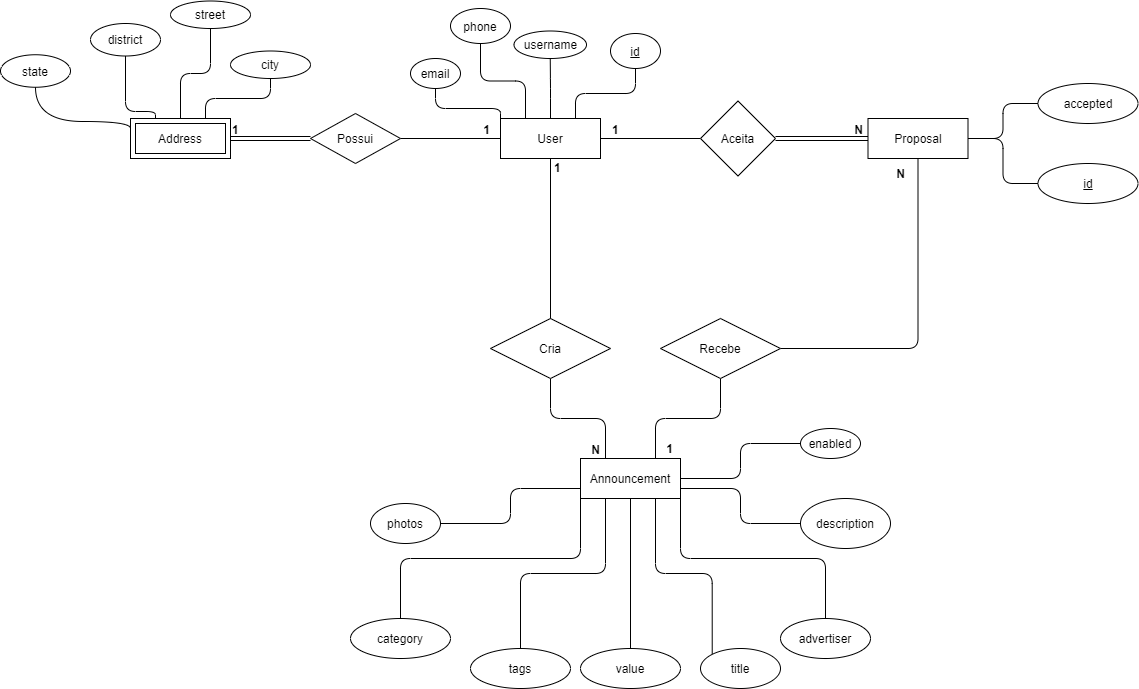

The diagram above was exported from draw.io. Its source (the exported page's mxGraphModel, read from the mxfile embedded in the PNG):
<mxGraphModel dx="2272" dy="794" grid="1" gridSize="10" guides="1" tooltips="1" connect="1" arrows="1" fold="1" page="1" pageScale="1" pageWidth="850" pageHeight="1100" math="0" shadow="0" extFonts="Permanent Marker^https://fonts.googleapis.com/css?family=Permanent+Marker">
  <root>
    <mxCell id="0" />
    <mxCell id="1" parent="0" />
    <mxCell id="8awvDn-tptFtBFxE1N7w-3" style="edgeStyle=orthogonalEdgeStyle;rounded=1;orthogonalLoop=1;jettySize=auto;html=1;exitX=0.5;exitY=0;exitDx=0;exitDy=0;entryX=0.5;entryY=1;entryDx=0;entryDy=0;endArrow=none;endFill=0;" parent="1" source="8awvDn-tptFtBFxE1N7w-1" target="8awvDn-tptFtBFxE1N7w-8" edge="1">
      <mxGeometry relative="1" as="geometry">
        <mxPoint x="415" y="230" as="targetPoint" />
      </mxGeometry>
    </mxCell>
    <mxCell id="1aSFkCo2KvRvyiryODZd-6" style="edgeStyle=orthogonalEdgeStyle;rounded=0;orthogonalLoop=1;jettySize=auto;html=1;entryX=0;entryY=0.5;entryDx=0;entryDy=0;endArrow=none;endFill=0;" parent="1" source="8awvDn-tptFtBFxE1N7w-1" target="1aSFkCo2KvRvyiryODZd-5" edge="1">
      <mxGeometry relative="1" as="geometry" />
    </mxCell>
    <mxCell id="8awvDn-tptFtBFxE1N7w-14" style="edgeStyle=orthogonalEdgeStyle;rounded=0;orthogonalLoop=1;jettySize=auto;html=1;entryX=1;entryY=0.5;entryDx=0;entryDy=0;endArrow=none;endFill=0;" parent="1" source="8awvDn-tptFtBFxE1N7w-1" target="8awvDn-tptFtBFxE1N7w-13" edge="1">
      <mxGeometry relative="1" as="geometry" />
    </mxCell>
    <mxCell id="8awvDn-tptFtBFxE1N7w-1" value="User" style="whiteSpace=wrap;html=1;align=center;" parent="1" vertex="1">
      <mxGeometry x="370" y="280" width="100" height="40" as="geometry" />
    </mxCell>
    <mxCell id="8awvDn-tptFtBFxE1N7w-4" style="edgeStyle=orthogonalEdgeStyle;rounded=1;orthogonalLoop=1;jettySize=auto;html=1;exitX=0.75;exitY=0;exitDx=0;exitDy=0;entryX=0.5;entryY=1;entryDx=0;entryDy=0;endArrow=none;endFill=0;" parent="1" source="8awvDn-tptFtBFxE1N7w-1" target="8awvDn-tptFtBFxE1N7w-5" edge="1">
      <mxGeometry relative="1" as="geometry">
        <mxPoint x="430" y="290" as="sourcePoint" />
      </mxGeometry>
    </mxCell>
    <mxCell id="8awvDn-tptFtBFxE1N7w-5" value="id" style="ellipse;whiteSpace=wrap;html=1;align=center;fontStyle=4;" parent="1" vertex="1">
      <mxGeometry x="480" y="195" width="50" height="35" as="geometry" />
    </mxCell>
    <mxCell id="8awvDn-tptFtBFxE1N7w-6" style="edgeStyle=orthogonalEdgeStyle;rounded=1;orthogonalLoop=1;jettySize=auto;html=1;exitX=0.25;exitY=0;exitDx=0;exitDy=0;entryX=0.5;entryY=1;entryDx=0;entryDy=0;endArrow=none;endFill=0;" parent="1" source="8awvDn-tptFtBFxE1N7w-1" target="8awvDn-tptFtBFxE1N7w-10" edge="1">
      <mxGeometry relative="1" as="geometry">
        <mxPoint x="320" y="310" as="sourcePoint" />
        <mxPoint x="340" y="210" as="targetPoint" />
      </mxGeometry>
    </mxCell>
    <mxCell id="8awvDn-tptFtBFxE1N7w-8" value="username" style="ellipse;whiteSpace=wrap;html=1;align=center;strokeColor=default;" parent="1" vertex="1">
      <mxGeometry x="383.5" y="192.5" width="72.5" height="27.5" as="geometry" />
    </mxCell>
    <mxCell id="1aSFkCo2KvRvyiryODZd-4" style="edgeStyle=orthogonalEdgeStyle;rounded=1;orthogonalLoop=1;jettySize=auto;html=1;entryX=0;entryY=0.5;entryDx=0;entryDy=0;exitX=1;exitY=0.5;exitDx=0;exitDy=0;endArrow=none;endFill=0;" parent="1" source="1aSFkCo2KvRvyiryODZd-1" target="1aSFkCo2KvRvyiryODZd-3" edge="1">
      <mxGeometry relative="1" as="geometry" />
    </mxCell>
    <mxCell id="1aSFkCo2KvRvyiryODZd-9" style="edgeStyle=orthogonalEdgeStyle;rounded=1;orthogonalLoop=1;jettySize=auto;html=1;entryX=0;entryY=0.5;entryDx=0;entryDy=0;endArrow=none;endFill=0;" parent="1" source="1aSFkCo2KvRvyiryODZd-1" target="1aSFkCo2KvRvyiryODZd-8" edge="1">
      <mxGeometry relative="1" as="geometry" />
    </mxCell>
    <mxCell id="1aSFkCo2KvRvyiryODZd-1" value="Proposal" style="rounded=0;whiteSpace=wrap;html=1;" parent="1" vertex="1">
      <mxGeometry x="737.5" y="280" width="100" height="40" as="geometry" />
    </mxCell>
    <mxCell id="8awvDn-tptFtBFxE1N7w-10" value="phone" style="ellipse;whiteSpace=wrap;html=1;align=center;strokeColor=default;" parent="1" vertex="1">
      <mxGeometry x="320" y="170" width="60" height="35" as="geometry" />
    </mxCell>
    <mxCell id="1aSFkCo2KvRvyiryODZd-3" value="accepted" style="ellipse;whiteSpace=wrap;html=1;align=center;strokeColor=default;" parent="1" vertex="1">
      <mxGeometry x="907.5" y="245" width="100" height="40" as="geometry" />
    </mxCell>
    <mxCell id="8awvDn-tptFtBFxE1N7w-11" style="edgeStyle=orthogonalEdgeStyle;rounded=1;orthogonalLoop=1;jettySize=auto;html=1;exitX=0;exitY=0;exitDx=0;exitDy=0;entryX=0.5;entryY=1;entryDx=0;entryDy=0;endArrow=none;endFill=0;" parent="1" source="8awvDn-tptFtBFxE1N7w-1" target="8awvDn-tptFtBFxE1N7w-12" edge="1">
      <mxGeometry relative="1" as="geometry">
        <mxPoint x="330" y="280" as="sourcePoint" />
        <mxPoint x="275" y="210" as="targetPoint" />
        <Array as="points">
          <mxPoint x="370" y="270" />
          <mxPoint x="305" y="270" />
        </Array>
      </mxGeometry>
    </mxCell>
    <mxCell id="8awvDn-tptFtBFxE1N7w-12" value="email" style="ellipse;whiteSpace=wrap;html=1;align=center;strokeColor=default;" parent="1" vertex="1">
      <mxGeometry x="280" y="220" width="50" height="30" as="geometry" />
    </mxCell>
    <mxCell id="1aSFkCo2KvRvyiryODZd-5" value="Aceita" style="rhombus;whiteSpace=wrap;html=1;" parent="1" vertex="1">
      <mxGeometry x="570" y="262.5" width="75" height="75" as="geometry" />
    </mxCell>
    <mxCell id="8awvDn-tptFtBFxE1N7w-13" value="Possui" style="shape=rhombus;perimeter=rhombusPerimeter;whiteSpace=wrap;html=1;align=center;strokeColor=default;" parent="1" vertex="1">
      <mxGeometry x="180" y="275" width="90" height="50" as="geometry" />
    </mxCell>
    <mxCell id="8awvDn-tptFtBFxE1N7w-18" style="edgeStyle=orthogonalEdgeStyle;rounded=1;orthogonalLoop=1;jettySize=auto;html=1;entryX=0.5;entryY=1;entryDx=0;entryDy=0;endArrow=none;endFill=0;" parent="1" source="8awvDn-tptFtBFxE1N7w-15" target="8awvDn-tptFtBFxE1N7w-17" edge="1">
      <mxGeometry relative="1" as="geometry" />
    </mxCell>
    <mxCell id="8awvDn-tptFtBFxE1N7w-22" style="edgeStyle=orthogonalEdgeStyle;rounded=1;orthogonalLoop=1;jettySize=auto;html=1;exitX=0.25;exitY=0;exitDx=0;exitDy=0;entryX=0.5;entryY=1;entryDx=0;entryDy=0;endArrow=none;endFill=0;" parent="1" source="8awvDn-tptFtBFxE1N7w-15" target="8awvDn-tptFtBFxE1N7w-21" edge="1">
      <mxGeometry relative="1" as="geometry">
        <Array as="points">
          <mxPoint x="25" y="273" />
          <mxPoint x="-5" y="273" />
        </Array>
      </mxGeometry>
    </mxCell>
    <mxCell id="8awvDn-tptFtBFxE1N7w-15" value="Address" style="shape=ext;margin=3;double=1;whiteSpace=wrap;html=1;align=center;strokeColor=default;" parent="1" vertex="1">
      <mxGeometry y="280" width="100" height="40" as="geometry" />
    </mxCell>
    <mxCell id="8awvDn-tptFtBFxE1N7w-17" value="street" style="ellipse;whiteSpace=wrap;html=1;align=center;strokeColor=default;" parent="1" vertex="1">
      <mxGeometry x="40" y="162.5" width="80" height="27.5" as="geometry" />
    </mxCell>
    <mxCell id="8awvDn-tptFtBFxE1N7w-19" style="edgeStyle=orthogonalEdgeStyle;rounded=1;orthogonalLoop=1;jettySize=auto;html=1;entryX=0.5;entryY=1;entryDx=0;entryDy=0;exitX=0.75;exitY=0;exitDx=0;exitDy=0;endArrow=none;endFill=0;" parent="1" source="8awvDn-tptFtBFxE1N7w-15" target="8awvDn-tptFtBFxE1N7w-20" edge="1">
      <mxGeometry relative="1" as="geometry">
        <mxPoint x="140" y="275" as="sourcePoint" />
      </mxGeometry>
    </mxCell>
    <mxCell id="8awvDn-tptFtBFxE1N7w-20" value="city" style="ellipse;whiteSpace=wrap;html=1;align=center;strokeColor=default;" parent="1" vertex="1">
      <mxGeometry x="100" y="212.5" width="80" height="27.5" as="geometry" />
    </mxCell>
    <mxCell id="8awvDn-tptFtBFxE1N7w-21" value="district" style="ellipse;whiteSpace=wrap;html=1;align=center;strokeColor=default;" parent="1" vertex="1">
      <mxGeometry x="-40" y="185" width="70" height="32.5" as="geometry" />
    </mxCell>
    <mxCell id="1aSFkCo2KvRvyiryODZd-8" value="&lt;u&gt;id&lt;/u&gt;" style="ellipse;whiteSpace=wrap;html=1;align=center;strokeColor=default;" parent="1" vertex="1">
      <mxGeometry x="907.5" y="325" width="100" height="40" as="geometry" />
    </mxCell>
    <mxCell id="8awvDn-tptFtBFxE1N7w-23" style="edgeStyle=orthogonalEdgeStyle;orthogonalLoop=1;jettySize=auto;html=1;exitX=0;exitY=0.25;exitDx=0;exitDy=0;entryX=0.5;entryY=1;entryDx=0;entryDy=0;endArrow=none;endFill=0;curved=1;" parent="1" source="8awvDn-tptFtBFxE1N7w-15" target="8awvDn-tptFtBFxE1N7w-24" edge="1">
      <mxGeometry relative="1" as="geometry">
        <mxPoint x="35" y="290" as="sourcePoint" />
        <Array as="points">
          <mxPoint y="283" />
          <mxPoint x="-95" y="283" />
        </Array>
      </mxGeometry>
    </mxCell>
    <mxCell id="8awvDn-tptFtBFxE1N7w-24" value="state" style="ellipse;whiteSpace=wrap;html=1;align=center;strokeColor=default;" parent="1" vertex="1">
      <mxGeometry x="-130" y="216.25" width="70" height="32.5" as="geometry" />
    </mxCell>
    <mxCell id="1aSFkCo2KvRvyiryODZd-21" style="edgeStyle=orthogonalEdgeStyle;rounded=1;orthogonalLoop=1;jettySize=auto;html=1;endArrow=none;endFill=0;exitX=1;exitY=0.75;exitDx=0;exitDy=0;" parent="1" source="8awvDn-tptFtBFxE1N7w-25" target="8awvDn-tptFtBFxE1N7w-33" edge="1">
      <mxGeometry relative="1" as="geometry" />
    </mxCell>
    <mxCell id="1aSFkCo2KvRvyiryODZd-22" style="edgeStyle=orthogonalEdgeStyle;rounded=1;orthogonalLoop=1;jettySize=auto;html=1;entryX=0.5;entryY=0;entryDx=0;entryDy=0;endArrow=none;endFill=0;exitX=1;exitY=1;exitDx=0;exitDy=0;" parent="1" source="8awvDn-tptFtBFxE1N7w-25" target="8awvDn-tptFtBFxE1N7w-31" edge="1">
      <mxGeometry relative="1" as="geometry" />
    </mxCell>
    <mxCell id="1aSFkCo2KvRvyiryODZd-23" style="edgeStyle=orthogonalEdgeStyle;rounded=1;orthogonalLoop=1;jettySize=auto;html=1;entryX=0;entryY=0;entryDx=0;entryDy=0;endArrow=none;endFill=0;exitX=0.75;exitY=1;exitDx=0;exitDy=0;" parent="1" source="8awvDn-tptFtBFxE1N7w-25" target="8awvDn-tptFtBFxE1N7w-35" edge="1">
      <mxGeometry relative="1" as="geometry" />
    </mxCell>
    <mxCell id="8awvDn-tptFtBFxE1N7w-45" style="edgeStyle=orthogonalEdgeStyle;rounded=1;orthogonalLoop=1;jettySize=auto;html=1;entryX=0.5;entryY=1;entryDx=0;entryDy=0;exitX=0.75;exitY=0;exitDx=0;exitDy=0;endArrow=none;endFill=0;" parent="1" source="8awvDn-tptFtBFxE1N7w-25" target="8awvDn-tptFtBFxE1N7w-44" edge="1">
      <mxGeometry relative="1" as="geometry" />
    </mxCell>
    <mxCell id="1aSFkCo2KvRvyiryODZd-27" style="edgeStyle=orthogonalEdgeStyle;rounded=1;orthogonalLoop=1;jettySize=auto;html=1;entryX=0;entryY=0.5;entryDx=0;entryDy=0;endArrow=none;endFill=0;" parent="1" source="8awvDn-tptFtBFxE1N7w-25" target="1aSFkCo2KvRvyiryODZd-26" edge="1">
      <mxGeometry relative="1" as="geometry" />
    </mxCell>
    <mxCell id="8awvDn-tptFtBFxE1N7w-25" value="Announcement" style="whiteSpace=wrap;html=1;align=center;strokeColor=default;" parent="1" vertex="1">
      <mxGeometry x="450" y="620" width="100" height="40" as="geometry" />
    </mxCell>
    <mxCell id="1aSFkCo2KvRvyiryODZd-24" style="edgeStyle=orthogonalEdgeStyle;rounded=1;orthogonalLoop=1;jettySize=auto;html=1;entryX=0;entryY=0.75;entryDx=0;entryDy=0;endArrow=none;endFill=0;" parent="1" source="8awvDn-tptFtBFxE1N7w-28" target="8awvDn-tptFtBFxE1N7w-25" edge="1">
      <mxGeometry relative="1" as="geometry" />
    </mxCell>
    <mxCell id="8awvDn-tptFtBFxE1N7w-28" value="photos" style="ellipse;whiteSpace=wrap;html=1;align=center;strokeColor=default;" parent="1" vertex="1">
      <mxGeometry x="240" y="665" width="70" height="40" as="geometry" />
    </mxCell>
    <mxCell id="1aSFkCo2KvRvyiryODZd-18" style="edgeStyle=orthogonalEdgeStyle;rounded=1;orthogonalLoop=1;jettySize=auto;html=1;entryX=0.25;entryY=1;entryDx=0;entryDy=0;endArrow=none;endFill=0;exitX=0.5;exitY=0;exitDx=0;exitDy=0;" parent="1" source="1aSFkCo2KvRvyiryODZd-11" target="8awvDn-tptFtBFxE1N7w-25" edge="1">
      <mxGeometry relative="1" as="geometry" />
    </mxCell>
    <mxCell id="1aSFkCo2KvRvyiryODZd-11" value="tags" style="ellipse;whiteSpace=wrap;html=1;align=center;strokeColor=default;" parent="1" vertex="1">
      <mxGeometry x="340" y="810" width="100" height="40" as="geometry" />
    </mxCell>
    <mxCell id="8awvDn-tptFtBFxE1N7w-31" value="advertiser" style="ellipse;whiteSpace=wrap;html=1;align=center;strokeColor=default;" parent="1" vertex="1">
      <mxGeometry x="650" y="780" width="90" height="40" as="geometry" />
    </mxCell>
    <mxCell id="1aSFkCo2KvRvyiryODZd-17" style="edgeStyle=orthogonalEdgeStyle;rounded=1;orthogonalLoop=1;jettySize=auto;html=1;entryX=0;entryY=1;entryDx=0;entryDy=0;endArrow=none;endFill=0;exitX=0.5;exitY=0;exitDx=0;exitDy=0;" parent="1" source="1aSFkCo2KvRvyiryODZd-12" target="8awvDn-tptFtBFxE1N7w-25" edge="1">
      <mxGeometry relative="1" as="geometry" />
    </mxCell>
    <mxCell id="1aSFkCo2KvRvyiryODZd-12" value="category" style="ellipse;whiteSpace=wrap;html=1;align=center;strokeColor=default;" parent="1" vertex="1">
      <mxGeometry x="220" y="780" width="100" height="40" as="geometry" />
    </mxCell>
    <mxCell id="8awvDn-tptFtBFxE1N7w-33" value="description" style="ellipse;whiteSpace=wrap;html=1;align=center;strokeColor=default;" parent="1" vertex="1">
      <mxGeometry x="670" y="660" width="90" height="50" as="geometry" />
    </mxCell>
    <mxCell id="1aSFkCo2KvRvyiryODZd-19" style="edgeStyle=orthogonalEdgeStyle;rounded=1;orthogonalLoop=1;jettySize=auto;html=1;entryX=0.5;entryY=1;entryDx=0;entryDy=0;endArrow=none;endFill=0;" parent="1" source="1aSFkCo2KvRvyiryODZd-13" target="8awvDn-tptFtBFxE1N7w-25" edge="1">
      <mxGeometry relative="1" as="geometry" />
    </mxCell>
    <mxCell id="1aSFkCo2KvRvyiryODZd-13" value="value" style="ellipse;whiteSpace=wrap;html=1;align=center;strokeColor=default;" parent="1" vertex="1">
      <mxGeometry x="450" y="810" width="100" height="40" as="geometry" />
    </mxCell>
    <mxCell id="8awvDn-tptFtBFxE1N7w-35" value="title" style="ellipse;whiteSpace=wrap;html=1;align=center;strokeColor=default;" parent="1" vertex="1">
      <mxGeometry x="570" y="810" width="80" height="40" as="geometry" />
    </mxCell>
    <mxCell id="8awvDn-tptFtBFxE1N7w-38" value="" style="shape=link;html=1;rounded=0;exitX=1;exitY=0.5;exitDx=0;exitDy=0;entryX=0;entryY=0.5;entryDx=0;entryDy=0;" parent="1" source="8awvDn-tptFtBFxE1N7w-15" target="8awvDn-tptFtBFxE1N7w-13" edge="1">
      <mxGeometry relative="1" as="geometry">
        <mxPoint x="100" y="337.5" as="sourcePoint" />
        <mxPoint x="260" y="337.5" as="targetPoint" />
      </mxGeometry>
    </mxCell>
    <mxCell id="8awvDn-tptFtBFxE1N7w-39" value="1" style="resizable=0;html=1;align=left;verticalAlign=bottom;strokeColor=default;fontStyle=1" parent="8awvDn-tptFtBFxE1N7w-38" connectable="0" vertex="1">
      <mxGeometry x="-1" relative="1" as="geometry" />
    </mxCell>
    <mxCell id="8awvDn-tptFtBFxE1N7w-40" value="1" style="resizable=0;html=1;align=right;verticalAlign=bottom;strokeColor=default;fontStyle=1" parent="8awvDn-tptFtBFxE1N7w-38" connectable="0" vertex="1">
      <mxGeometry x="1" relative="1" as="geometry">
        <mxPoint x="180" as="offset" />
      </mxGeometry>
    </mxCell>
    <mxCell id="8awvDn-tptFtBFxE1N7w-41" value="" style="shape=link;html=1;rounded=0;entryX=0;entryY=0.5;entryDx=0;entryDy=0;" parent="1" target="1aSFkCo2KvRvyiryODZd-1" edge="1">
      <mxGeometry relative="1" as="geometry">
        <mxPoint x="645" y="300" as="sourcePoint" />
        <mxPoint x="725" y="299.5" as="targetPoint" />
      </mxGeometry>
    </mxCell>
    <mxCell id="8awvDn-tptFtBFxE1N7w-42" value="1" style="resizable=0;html=1;align=left;verticalAlign=bottom;strokeColor=default;fontStyle=1" parent="8awvDn-tptFtBFxE1N7w-41" connectable="0" vertex="1">
      <mxGeometry x="-1" relative="1" as="geometry">
        <mxPoint x="-165" as="offset" />
      </mxGeometry>
    </mxCell>
    <mxCell id="8awvDn-tptFtBFxE1N7w-43" value="N" style="resizable=0;html=1;align=right;verticalAlign=bottom;strokeColor=default;fontStyle=1" parent="8awvDn-tptFtBFxE1N7w-41" connectable="0" vertex="1">
      <mxGeometry x="1" relative="1" as="geometry">
        <mxPoint x="-5" as="offset" />
      </mxGeometry>
    </mxCell>
    <mxCell id="8awvDn-tptFtBFxE1N7w-56" style="edgeStyle=orthogonalEdgeStyle;rounded=1;orthogonalLoop=1;jettySize=auto;html=1;entryX=0.5;entryY=1;entryDx=0;entryDy=0;endArrow=none;endFill=0;" parent="1" source="8awvDn-tptFtBFxE1N7w-44" target="1aSFkCo2KvRvyiryODZd-1" edge="1">
      <mxGeometry relative="1" as="geometry" />
    </mxCell>
    <mxCell id="8awvDn-tptFtBFxE1N7w-44" value="Recebe" style="shape=rhombus;perimeter=rhombusPerimeter;whiteSpace=wrap;html=1;align=center;strokeColor=default;" parent="1" vertex="1">
      <mxGeometry x="530" y="480" width="120" height="60" as="geometry" />
    </mxCell>
    <mxCell id="1aSFkCo2KvRvyiryODZd-26" value="enabled" style="ellipse;whiteSpace=wrap;html=1;align=center;strokeColor=default;" parent="1" vertex="1">
      <mxGeometry x="670" y="590" width="60" height="30" as="geometry" />
    </mxCell>
    <mxCell id="8awvDn-tptFtBFxE1N7w-48" style="edgeStyle=orthogonalEdgeStyle;rounded=1;orthogonalLoop=1;jettySize=auto;html=1;entryX=0.25;entryY=0;entryDx=0;entryDy=0;endArrow=none;endFill=0;" parent="1" source="8awvDn-tptFtBFxE1N7w-47" target="8awvDn-tptFtBFxE1N7w-25" edge="1">
      <mxGeometry relative="1" as="geometry" />
    </mxCell>
    <mxCell id="8awvDn-tptFtBFxE1N7w-47" value="Cria" style="shape=rhombus;perimeter=rhombusPerimeter;whiteSpace=wrap;html=1;align=center;strokeColor=default;" parent="1" vertex="1">
      <mxGeometry x="360" y="480" width="120" height="60" as="geometry" />
    </mxCell>
    <mxCell id="8awvDn-tptFtBFxE1N7w-50" value="" style="endArrow=none;html=1;rounded=0;exitX=0.5;exitY=1;exitDx=0;exitDy=0;entryX=0.5;entryY=0;entryDx=0;entryDy=0;" parent="1" source="8awvDn-tptFtBFxE1N7w-1" target="8awvDn-tptFtBFxE1N7w-47" edge="1">
      <mxGeometry relative="1" as="geometry">
        <mxPoint x="310" y="450" as="sourcePoint" />
        <mxPoint x="470" y="450" as="targetPoint" />
      </mxGeometry>
    </mxCell>
    <mxCell id="8awvDn-tptFtBFxE1N7w-51" value="1" style="resizable=0;html=1;align=left;verticalAlign=bottom;strokeColor=default;fontStyle=1" parent="8awvDn-tptFtBFxE1N7w-50" connectable="0" vertex="1">
      <mxGeometry x="-1" relative="1" as="geometry">
        <mxPoint x="2" y="18" as="offset" />
      </mxGeometry>
    </mxCell>
    <mxCell id="8awvDn-tptFtBFxE1N7w-52" value="N" style="resizable=0;html=1;align=right;verticalAlign=bottom;strokeColor=default;fontStyle=1" parent="8awvDn-tptFtBFxE1N7w-50" connectable="0" vertex="1">
      <mxGeometry x="1" relative="1" as="geometry">
        <mxPoint x="50" y="140" as="offset" />
      </mxGeometry>
    </mxCell>
    <mxCell id="1aSFkCo2KvRvyiryODZd-28" value="&lt;b&gt;1&lt;/b&gt;" style="text;html=1;align=center;verticalAlign=middle;resizable=0;points=[];autosize=1;strokeColor=none;fillColor=none;" parent="1" vertex="1">
      <mxGeometry x="529" y="600" width="20" height="20" as="geometry" />
    </mxCell>
    <mxCell id="1aSFkCo2KvRvyiryODZd-29" value="&lt;b&gt;N&lt;/b&gt;" style="text;html=1;align=center;verticalAlign=middle;resizable=0;points=[];autosize=1;strokeColor=none;fillColor=none;" parent="1" vertex="1">
      <mxGeometry x="760" y="325" width="20" height="20" as="geometry" />
    </mxCell>
  </root>
</mxGraphModel>